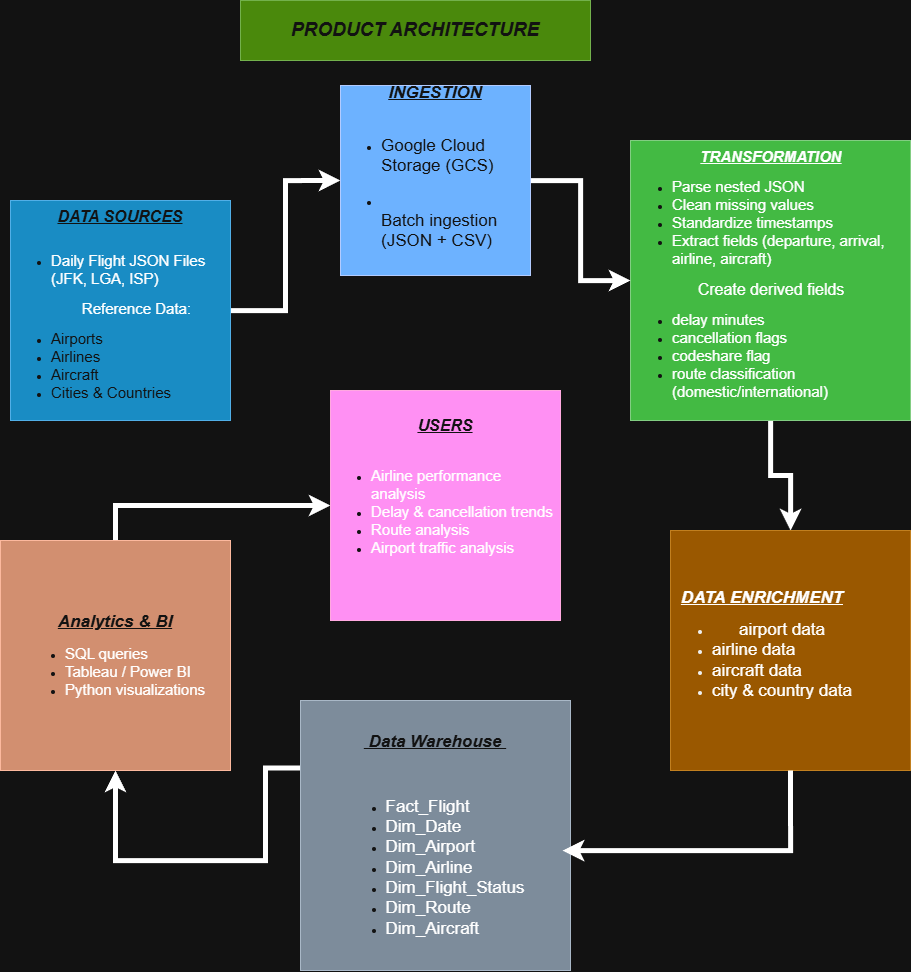

The diagram above was exported from draw.io. Its source (the exported page's mxGraphModel, read from the mxfile embedded in the PNG):
<mxGraphModel dx="1429" dy="989" grid="1" gridSize="10" guides="1" tooltips="1" connect="1" arrows="1" fold="1" page="1" pageScale="1" pageWidth="850" pageHeight="1100" math="0" shadow="0">
  <root>
    <mxCell id="0" />
    <mxCell id="1" parent="0" />
    <mxCell id="QJ_pyZbCkhkfwErXlGNL-13" edge="1" parent="1" source="QJ_pyZbCkhkfwErXlGNL-1" style="edgeStyle=orthogonalEdgeStyle;rounded=0;orthogonalLoop=1;jettySize=auto;html=1;entryX=0;entryY=0.5;entryDx=0;entryDy=0;strokeWidth=5;" target="QJ_pyZbCkhkfwErXlGNL-3">
      <mxGeometry relative="1" as="geometry" />
    </mxCell>
    <mxCell id="QJ_pyZbCkhkfwErXlGNL-1" parent="1" style="whiteSpace=wrap;html=1;aspect=fixed;fillColor=#1ba1e2;fontColor=#ffffff;strokeColor=#006EAF;" value="&lt;u&gt;&lt;i&gt;&lt;font style=&quot;font-size: 16px;&quot;&gt;&lt;b&gt;DATA SOURCES&lt;/b&gt;&lt;/font&gt;&lt;/i&gt;&lt;/u&gt;&lt;div&gt;&lt;br&gt;&lt;div style=&quot;text-align: left;&quot;&gt;&lt;ul&gt;&lt;li&gt;&lt;span style=&quot;background-color: transparent; color: light-dark(rgb(0, 0, 0), rgb(255, 255, 255));&quot;&gt;&lt;font style=&quot;font-size: 15px;&quot;&gt;Daily Flight JSON Files (JFK, LGA, ISP)&lt;/font&gt;&lt;/span&gt;&lt;/li&gt;&lt;/ul&gt;&lt;/div&gt;&lt;div style=&quot;text-align: left;&quot;&gt;&lt;span style=&quot;background-color: transparent; color: light-dark(rgb(0, 0, 0), rgb(255, 255, 255)); text-align: right;&quot;&gt;&lt;font style=&quot;font-size: 15px;&quot;&gt;&amp;nbsp; &amp;nbsp; &amp;nbsp; &amp;nbsp; &amp;nbsp; &amp;nbsp; &amp;nbsp; &amp;nbsp; &amp;nbsp;Reference Data:&lt;/font&gt;&lt;/span&gt;&lt;/div&gt;&lt;/div&gt;&lt;div style=&quot;text-align: left;&quot;&gt;&lt;ul data-start=&quot;503&quot; data-end=&quot;562&quot; style=&quot;text-align: center;&quot;&gt;&lt;li data-section-id=&quot;1g8mpg8&quot; data-start=&quot;503&quot; data-end=&quot;513&quot; style=&quot;text-align: left;&quot;&gt;&lt;font style=&quot;font-size: 15px;&quot;&gt;Airports&lt;/font&gt;&lt;/li&gt;&lt;li data-section-id=&quot;1grx7lb&quot; data-start=&quot;516&quot; data-end=&quot;526&quot; style=&quot;text-align: left;&quot;&gt;&lt;font style=&quot;font-size: 15px;&quot;&gt;Airlines&lt;/font&gt;&lt;/li&gt;&lt;li data-section-id=&quot;1gk335c&quot; data-start=&quot;529&quot; data-end=&quot;539&quot; style=&quot;text-align: left;&quot;&gt;&lt;font style=&quot;font-size: 15px;&quot;&gt;Aircraft&lt;/font&gt;&lt;/li&gt;&lt;li data-section-id=&quot;17aendt&quot; data-start=&quot;542&quot; data-end=&quot;562&quot; style=&quot;text-align: left;&quot;&gt;&lt;font style=&quot;font-size: 15px;&quot;&gt;Cities &amp;amp; Countries&lt;/font&gt;&lt;/li&gt;&lt;/ul&gt;&lt;/div&gt;" vertex="1">
      <mxGeometry height="220" width="220" x="50" y="210" as="geometry" />
    </mxCell>
    <mxCell id="QJ_pyZbCkhkfwErXlGNL-15" edge="1" parent="1" source="QJ_pyZbCkhkfwErXlGNL-2" style="edgeStyle=orthogonalEdgeStyle;rounded=0;orthogonalLoop=1;jettySize=auto;html=1;strokeWidth=5;" target="QJ_pyZbCkhkfwErXlGNL-4" value="">
      <mxGeometry relative="1" as="geometry" />
    </mxCell>
    <mxCell id="QJ_pyZbCkhkfwErXlGNL-2" parent="1" style="whiteSpace=wrap;html=1;aspect=fixed;align=left;fillColor=#008a00;fontColor=#ffffff;strokeColor=#005700;" value="&lt;div style=&quot;text-align: center;&quot;&gt;&lt;span style=&quot;background-color: transparent; color: light-dark(rgb(0, 0, 0), rgb(255, 255, 255)); font-size: 15px;&quot;&gt;&lt;i&gt;&lt;u&gt;&lt;b&gt;TRANSFORMATION&lt;/b&gt;&lt;/u&gt;&lt;/i&gt;&lt;/span&gt;&lt;/div&gt;&lt;ul&gt;&lt;li&gt;&lt;span style=&quot;background-color: transparent; color: light-dark(rgb(0, 0, 0), rgb(255, 255, 255));&quot;&gt;&lt;font style=&quot;font-size: 15px;&quot;&gt;Parse nested JSON&lt;/font&gt;&lt;/span&gt;&lt;/li&gt;&lt;li&gt;&lt;span style=&quot;background-color: transparent; color: light-dark(rgb(0, 0, 0), rgb(255, 255, 255));&quot;&gt;&lt;font style=&quot;font-size: 15px;&quot;&gt;Clean missing values&lt;/font&gt;&lt;/span&gt;&lt;/li&gt;&lt;li&gt;&lt;span style=&quot;background-color: transparent; color: light-dark(rgb(0, 0, 0), rgb(255, 255, 255));&quot;&gt;&lt;font style=&quot;font-size: 15px;&quot;&gt;Standardize timestamps&lt;/font&gt;&lt;/span&gt;&lt;/li&gt;&lt;li&gt;&lt;span style=&quot;background-color: transparent; color: light-dark(rgb(0, 0, 0), rgb(255, 255, 255));&quot;&gt;&lt;font style=&quot;font-size: 15px;&quot;&gt;Extract fields (departure, arrival, airline, aircraft)&lt;/font&gt;&lt;/span&gt;&lt;/li&gt;&lt;/ul&gt;&lt;span style=&quot;background-color: transparent; color: light-dark(rgb(0, 0, 0), rgb(255, 255, 255));&quot;&gt;&lt;div style=&quot;text-align: center;&quot;&gt;&lt;span style=&quot;background-color: transparent; color: light-dark(rgb(0, 0, 0), rgb(255, 255, 255));&quot;&gt;&lt;font style=&quot;font-size: 16px;&quot;&gt;Create derived fields&lt;/font&gt;&lt;/span&gt;&lt;/div&gt;&lt;/span&gt;&lt;ul&gt;&lt;li style=&quot;&quot;&gt;&lt;span style=&quot;background-color: transparent; color: light-dark(rgb(0, 0, 0), rgb(255, 255, 255));&quot;&gt;&lt;font style=&quot;font-size: 15px;&quot;&gt;delay minutes&lt;/font&gt;&lt;/span&gt;&lt;/li&gt;&lt;li style=&quot;&quot;&gt;&lt;span style=&quot;background-color: transparent; color: light-dark(rgb(0, 0, 0), rgb(255, 255, 255));&quot;&gt;&lt;font style=&quot;font-size: 15px;&quot;&gt;cancellation flags&lt;/font&gt;&lt;/span&gt;&lt;/li&gt;&lt;li&gt;&lt;span style=&quot;background-color: transparent; color: light-dark(rgb(0, 0, 0), rgb(255, 255, 255));&quot;&gt;&lt;font style=&quot;font-size: 15px;&quot;&gt;codeshare flag&lt;/font&gt;&lt;/span&gt;&lt;/li&gt;&lt;li&gt;&lt;span style=&quot;background-color: transparent; color: light-dark(rgb(0, 0, 0), rgb(255, 255, 255));&quot;&gt;&lt;font style=&quot;font-size: 15px;&quot;&gt;route classification (domestic/international)&lt;/font&gt;&lt;/span&gt;&lt;/li&gt;&lt;/ul&gt;" vertex="1">
      <mxGeometry height="280" width="280" x="670" y="150" as="geometry" />
    </mxCell>
    <mxCell id="QJ_pyZbCkhkfwErXlGNL-14" edge="1" parent="1" source="QJ_pyZbCkhkfwErXlGNL-3" style="edgeStyle=orthogonalEdgeStyle;rounded=0;orthogonalLoop=1;jettySize=auto;html=1;strokeWidth=5;" target="QJ_pyZbCkhkfwErXlGNL-2" value="">
      <mxGeometry relative="1" as="geometry" />
    </mxCell>
    <mxCell id="QJ_pyZbCkhkfwErXlGNL-3" parent="1" style="whiteSpace=wrap;html=1;aspect=fixed;fillColor=#0050ef;fontColor=#ffffff;strokeColor=#001DBC;" value="&lt;font style=&quot;font-size: 17px;&quot;&gt;&lt;b&gt;&lt;u&gt;&lt;i&gt;INGESTION&lt;/i&gt;&lt;/u&gt;&lt;/b&gt;&lt;/font&gt;&lt;div&gt;&lt;font style=&quot;font-size: 17px;&quot;&gt;&lt;br&gt;&lt;/font&gt;&lt;/div&gt;&lt;div&gt;&lt;ul&gt;&lt;li data-section-id=&quot;gw8kjj&quot; data-start=&quot;644&quot; data-end=&quot;672&quot; style=&quot;text-align: left;&quot;&gt;&lt;font style=&quot;font-size: 17px;&quot;&gt;Google Cloud Storage (GCS)&lt;br/&gt;&lt;/font&gt;&lt;/li&gt;&lt;br/&gt;&lt;li data-section-id=&quot;1cs8dmy&quot; data-start=&quot;673&quot; data-end=&quot;703&quot; style=&quot;text-align: left;&quot;&gt;&lt;font style=&quot;font-size: 17px;&quot;&gt;&lt;br/&gt;Batch ingestion (JSON + CSV)&amp;nbsp;&lt;/font&gt;&lt;/li&gt;&lt;br/&gt;&lt;/ul&gt;&lt;/div&gt;" vertex="1">
      <mxGeometry height="190" width="190" x="380" y="95" as="geometry" />
    </mxCell>
    <mxCell id="QJ_pyZbCkhkfwErXlGNL-4" parent="1" style="whiteSpace=wrap;html=1;aspect=fixed;align=left;fillColor=#f0a30a;fontColor=#000000;strokeColor=#BD7000;" value="&lt;div style=&quot;text-align: center;&quot;&gt;&lt;u style=&quot;font-size: 17px; background-color: transparent; color: light-dark(rgb(0, 0, 0), rgb(255, 255, 255));&quot;&gt;&lt;i&gt;&lt;b&gt;DATA ENRICHMENT&lt;/b&gt;&lt;/i&gt;&lt;/u&gt;&lt;/div&gt;&lt;div&gt;&lt;ul&gt;&lt;li style=&quot;text-align: center;&quot;&gt;&lt;span style=&quot;background-color: transparent; color: light-dark(rgb(0, 0, 0), rgb(255, 255, 255));&quot;&gt;&lt;font style=&quot;font-size: 17px;&quot;&gt;airport data&lt;/font&gt;&lt;/span&gt;&lt;/li&gt;&lt;li&gt;&lt;span style=&quot;background-color: transparent; color: light-dark(rgb(0, 0, 0), rgb(255, 255, 255));&quot;&gt;&lt;font style=&quot;font-size: 17px;&quot;&gt;airline data&lt;/font&gt;&lt;/span&gt;&lt;/li&gt;&lt;li&gt;&lt;span style=&quot;background-color: transparent; color: light-dark(rgb(0, 0, 0), rgb(255, 255, 255));&quot;&gt;&lt;font style=&quot;font-size: 17px;&quot;&gt;aircraft data&lt;/font&gt;&lt;/span&gt;&lt;/li&gt;&lt;li&gt;&lt;span style=&quot;background-color: transparent; color: light-dark(rgb(0, 0, 0), rgb(255, 255, 255));&quot;&gt;&lt;font style=&quot;font-size: 17px;&quot;&gt;city &amp;amp; country data&lt;/font&gt;&lt;/span&gt;&lt;/li&gt;&lt;/ul&gt;&lt;/div&gt;" vertex="1">
      <mxGeometry height="240" width="240" x="710" y="540" as="geometry" />
    </mxCell>
    <mxCell id="QJ_pyZbCkhkfwErXlGNL-5" parent="1" style="rounded=0;whiteSpace=wrap;html=1;fillColor=#60a917;fontColor=#ffffff;strokeColor=#2D7600;" value="&lt;b&gt;&lt;i&gt;&lt;font style=&quot;font-size: 19px;&quot;&gt;PRODUCT ARCHITECTURE&lt;/font&gt;&lt;/i&gt;&lt;/b&gt;" vertex="1">
      <mxGeometry height="60" width="350" x="280" y="10" as="geometry" />
    </mxCell>
    <mxCell id="QJ_pyZbCkhkfwErXlGNL-17" edge="1" parent="1" source="QJ_pyZbCkhkfwErXlGNL-9" style="edgeStyle=orthogonalEdgeStyle;rounded=0;orthogonalLoop=1;jettySize=auto;html=1;exitX=0;exitY=0.25;exitDx=0;exitDy=0;entryX=0.5;entryY=1;entryDx=0;entryDy=0;strokeWidth=5;" target="QJ_pyZbCkhkfwErXlGNL-11">
      <mxGeometry relative="1" as="geometry">
        <Array as="points">
          <mxPoint x="305" y="778" />
          <mxPoint x="305" y="870" />
          <mxPoint x="155" y="870" />
        </Array>
      </mxGeometry>
    </mxCell>
    <mxCell id="QJ_pyZbCkhkfwErXlGNL-9" parent="1" style="whiteSpace=wrap;html=1;aspect=fixed;fillColor=#647687;fontColor=#ffffff;strokeColor=#314354;" value="&lt;p data-start=&quot;1390&quot; data-end=&quot;1434&quot;&gt;&lt;span data-start=&quot;1390&quot; data-end=&quot;1434&quot;&gt;&lt;font style=&quot;font-size: 17px;&quot;&gt;&lt;b style=&quot;&quot;&gt;&lt;u&gt;&lt;i&gt;&amp;nbsp;Data Warehouse&amp;nbsp;&lt;/i&gt;&lt;/u&gt;&lt;/b&gt;&lt;/font&gt;&lt;/span&gt;&lt;/p&gt;&lt;font style=&quot;font-size: 17px;&quot;&gt;&lt;br&gt;&lt;/font&gt;&lt;ul&gt;&lt;li style=&quot;text-align: left;&quot;&gt;&lt;span style=&quot;background-color: transparent; color: light-dark(rgb(0, 0, 0), rgb(255, 255, 255));&quot;&gt;&lt;font style=&quot;font-size: 17px;&quot;&gt;Fact_Flight&lt;/font&gt;&lt;/span&gt;&lt;/li&gt;&lt;li style=&quot;text-align: left;&quot;&gt;&lt;span style=&quot;background-color: transparent; color: light-dark(rgb(0, 0, 0), rgb(255, 255, 255));&quot;&gt;&lt;font style=&quot;font-size: 17px;&quot;&gt;Dim_Date&lt;/font&gt;&lt;/span&gt;&lt;/li&gt;&lt;li style=&quot;text-align: left;&quot;&gt;&lt;span style=&quot;background-color: transparent; color: light-dark(rgb(0, 0, 0), rgb(255, 255, 255));&quot;&gt;&lt;font style=&quot;font-size: 17px;&quot;&gt;Dim_Airport&lt;/font&gt;&lt;/span&gt;&lt;/li&gt;&lt;li style=&quot;text-align: left;&quot;&gt;&lt;span style=&quot;background-color: transparent; color: light-dark(rgb(0, 0, 0), rgb(255, 255, 255));&quot;&gt;&lt;font style=&quot;font-size: 17px;&quot;&gt;Dim_Airline&lt;/font&gt;&lt;/span&gt;&lt;/li&gt;&lt;li style=&quot;text-align: left;&quot;&gt;&lt;span style=&quot;background-color: transparent; color: light-dark(rgb(0, 0, 0), rgb(255, 255, 255));&quot;&gt;&lt;font style=&quot;font-size: 17px;&quot;&gt;Dim_Flight_Status&lt;/font&gt;&lt;/span&gt;&lt;/li&gt;&lt;li style=&quot;text-align: left;&quot;&gt;&lt;span style=&quot;background-color: transparent; color: light-dark(rgb(0, 0, 0), rgb(255, 255, 255));&quot;&gt;&lt;font style=&quot;font-size: 17px;&quot;&gt;Dim_Route&lt;/font&gt;&lt;/span&gt;&lt;/li&gt;&lt;li style=&quot;text-align: left;&quot;&gt;&lt;span style=&quot;background-color: transparent; color: light-dark(rgb(0, 0, 0), rgb(255, 255, 255));&quot;&gt;&lt;font style=&quot;font-size: 17px;&quot;&gt;Dim_Aircraft&lt;/font&gt;&lt;/span&gt;&lt;/li&gt;&lt;/ul&gt;" vertex="1">
      <mxGeometry height="270" width="270" x="340" y="710" as="geometry" />
    </mxCell>
    <mxCell id="QJ_pyZbCkhkfwErXlGNL-18" edge="1" parent="1" source="QJ_pyZbCkhkfwErXlGNL-11" style="edgeStyle=orthogonalEdgeStyle;rounded=0;orthogonalLoop=1;jettySize=auto;html=1;exitX=0.5;exitY=0;exitDx=0;exitDy=0;entryX=0;entryY=0.5;entryDx=0;entryDy=0;strokeWidth=5;" target="QJ_pyZbCkhkfwErXlGNL-12">
      <mxGeometry relative="1" as="geometry" />
    </mxCell>
    <mxCell id="QJ_pyZbCkhkfwErXlGNL-11" parent="1" style="whiteSpace=wrap;html=1;aspect=fixed;fillColor=#a0522d;fontColor=#ffffff;strokeColor=#6D1F00;" value="&lt;p data-start=&quot;1602&quot; data-end=&quot;1620&quot;&gt;&lt;strong data-start=&quot;1602&quot; data-end=&quot;1620&quot;&gt;&lt;font style=&quot;font-size: 17px;&quot;&gt;&lt;u&gt;&lt;i&gt;Analytics &amp;amp; BI&lt;/i&gt;&lt;/u&gt;&lt;/font&gt;&lt;/strong&gt;&lt;/p&gt;&lt;p data-start=&quot;1622&quot; data-end=&quot;1635&quot;&gt;&lt;/p&gt;&lt;ul&gt;&lt;li style=&quot;text-align: left;&quot;&gt;&lt;span style=&quot;background-color: transparent; color: light-dark(rgb(0, 0, 0), rgb(255, 255, 255));&quot;&gt;&lt;font style=&quot;font-size: 15px;&quot;&gt;SQL queries&lt;/font&gt;&lt;/span&gt;&lt;/li&gt;&lt;li style=&quot;text-align: left;&quot;&gt;&lt;span style=&quot;background-color: transparent; color: light-dark(rgb(0, 0, 0), rgb(255, 255, 255));&quot;&gt;&lt;font style=&quot;font-size: 15px;&quot;&gt;Tableau / Power BI&lt;/font&gt;&lt;/span&gt;&lt;/li&gt;&lt;li style=&quot;text-align: left;&quot;&gt;&lt;span style=&quot;background-color: transparent; color: light-dark(rgb(0, 0, 0), rgb(255, 255, 255));&quot;&gt;&lt;font style=&quot;font-size: 15px;&quot;&gt;Python visualizations&lt;/font&gt;&lt;/span&gt;&lt;/li&gt;&lt;/ul&gt;&lt;p&gt;&lt;/p&gt;" vertex="1">
      <mxGeometry height="230" width="230" x="40" y="550" as="geometry" />
    </mxCell>
    <mxCell id="QJ_pyZbCkhkfwErXlGNL-12" parent="1" style="whiteSpace=wrap;html=1;aspect=fixed;fillColor=#d80073;fontColor=#ffffff;strokeColor=#A50040;" value="&lt;font style=&quot;font-size: 16px;&quot;&gt;&lt;b style=&quot;&quot;&gt;&lt;i style=&quot;&quot;&gt;&lt;u&gt;USERS&lt;/u&gt;&lt;/i&gt;&lt;/b&gt;&lt;/font&gt;&lt;div&gt;&lt;span style=&quot;font-size: 16px;&quot;&gt;&lt;b&gt;&lt;i&gt;&lt;u&gt;&lt;br&gt;&lt;/u&gt;&lt;/i&gt;&lt;/b&gt;&lt;/span&gt;&lt;div style=&quot;text-align: left;&quot;&gt;&lt;ul&gt;&lt;li&gt;&lt;span style=&quot;background-color: transparent; color: light-dark(rgb(0, 0, 0), rgb(255, 255, 255));&quot;&gt;&lt;font style=&quot;font-size: 15px;&quot;&gt;Airline performance analysis&lt;/font&gt;&lt;/span&gt;&lt;/li&gt;&lt;li&gt;&lt;span style=&quot;background-color: transparent; color: light-dark(rgb(0, 0, 0), rgb(255, 255, 255));&quot;&gt;&lt;font style=&quot;font-size: 15px;&quot;&gt;Delay &amp;amp; cancellation trends&amp;nbsp;&lt;/font&gt;&lt;/span&gt;&lt;/li&gt;&lt;li&gt;&lt;span style=&quot;background-color: transparent; color: light-dark(rgb(0, 0, 0), rgb(255, 255, 255));&quot;&gt;&lt;font style=&quot;font-size: 15px;&quot;&gt;Route analysis&amp;nbsp;&lt;/font&gt;&lt;/span&gt;&lt;/li&gt;&lt;li&gt;&lt;span style=&quot;font-size: 15px; background-color: transparent; color: light-dark(rgb(0, 0, 0), rgb(255, 255, 255));&quot;&gt;Airport traffic analysis&amp;nbsp;&lt;/span&gt;&lt;/li&gt;&lt;/ul&gt;&lt;/div&gt;&lt;div&gt;&lt;div&gt;&lt;ul data-start=&quot;1782&quot; data-end=&quot;1886&quot; style=&quot;text-align: left;&quot;&gt;&lt;br&gt;&lt;/ul&gt;&lt;/div&gt;&lt;/div&gt;&lt;/div&gt;" vertex="1">
      <mxGeometry height="230" width="230" x="370" y="400" as="geometry" />
    </mxCell>
    <mxCell id="QJ_pyZbCkhkfwErXlGNL-16" edge="1" parent="1" source="QJ_pyZbCkhkfwErXlGNL-4" style="edgeStyle=orthogonalEdgeStyle;rounded=0;orthogonalLoop=1;jettySize=auto;html=1;exitX=0.5;exitY=1;exitDx=0;exitDy=0;entryX=0.971;entryY=0.556;entryDx=0;entryDy=0;entryPerimeter=0;strokeWidth=5;" target="QJ_pyZbCkhkfwErXlGNL-9">
      <mxGeometry relative="1" as="geometry" />
    </mxCell>
  </root>
</mxGraphModel>